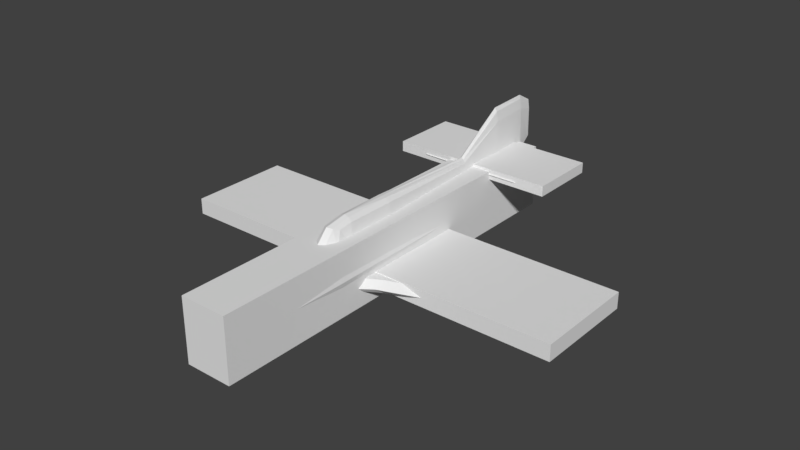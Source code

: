 # Source: G-201.blend  (saved by Blender 2.79.0; exported with 4.5.12 LTS)
import bpy
from mathutils import Matrix  # noqa: F401  (used for matrix-valued properties, if any)

bpy.ops.wm.read_factory_settings(use_empty=True)
scene = bpy.context.scene
scene.name = 'Scene'

# ---- collections
col_collection_1 = bpy.data.collections.new('Collection 1'); scene.collection.children.link(col_collection_1)

# ---- materials (node trees are filled in below, after node groups)
mat_material = bpy.data.materials.new('Material')
mat_material.alpha_threshold = 0.0
mat_material.use_transparent_shadow = False
mat_material.roughness = 0.5
mat_material.line_color = (0.0, 0.0, 0.0, 1.0)

# ---- material node trees

# ---- world
world_world = bpy.data.worlds.new('World'); scene.world = world_world
world_world.color = (0.05088, 0.05088, 0.05088)
world_world.use_sun_shadow = False
world_world.sun_shadow_jitter_overblur = 0.0
world_world.cycles.sampling_method = 'MANUAL'

# ---- meshes
me_bb_tail = bpy.data.meshes.new('BB_TAIL')
me_bb_tail.from_pydata([(-1.0, -1.0, -1.0), (-1.0, -1.0, 1.0), (-1.0, 1.0, -1.0), (-1.0, 1.0, 1.0), (1.0, -1.0, -1.0), (1.0, -1.0, 1.0), (1.0, 1.0, -1.0), (1.0, 1.0, 1.0)], [], [(0, 1, 3, 2), (2, 3, 7, 6), (6, 7, 5, 4), (4, 5, 1, 0), (2, 6, 4, 0), (7, 3, 1, 5)])
me_bb_tail.use_remesh_preserve_volume = False
me_bb_tail.use_remesh_preserve_attributes = False
me_bb_tail.use_mirror_vertex_groups = False
me_bb_tail.update()
me_bb_wing = bpy.data.meshes.new('BB_WING')
me_bb_wing.from_pydata([(-1.0, -1.0, -1.0), (-1.0, -1.0, 1.0), (-1.0, 1.0, -1.0), (-1.0, 1.0, 1.0), (1.0, -1.0, -1.0), (1.0, -1.0, 1.0), (1.0, 1.0, -1.0), (1.0, 1.0, 1.0)], [], [(0, 1, 3, 2), (2, 3, 7, 6), (6, 7, 5, 4), (4, 5, 1, 0), (2, 6, 4, 0), (7, 3, 1, 5)])
me_bb_wing.use_remesh_preserve_volume = False
me_bb_wing.use_remesh_preserve_attributes = False
me_bb_wing.use_mirror_vertex_groups = False
me_bb_wing.update()
me_bb_body = bpy.data.meshes.new('BB_BODY')
me_bb_body.from_pydata([(-1.0, -1.0, -1.0), (-1.0, -1.0, 1.0), (-1.0, 1.0, -1.0), (-1.0, 1.0, 1.0), (1.0, -1.0, -1.0), (1.0, -1.0, 1.0), (1.0, 1.0, -1.0), (1.0, 1.0, 1.0)], [], [(0, 1, 3, 2), (2, 3, 7, 6), (6, 7, 5, 4), (4, 5, 1, 0), (2, 6, 4, 0), (7, 3, 1, 5)])
me_bb_body.use_remesh_preserve_volume = False
me_bb_body.use_remesh_preserve_attributes = False
me_bb_body.use_mirror_vertex_groups = False
me_bb_body.update()
me_airframe = bpy.data.meshes.new('AIRFRAME')
me_airframe.from_pydata([(0.3226, 0.581, -0.2088), (0.3283, -0.8953, -0.2245), (0.0, -1.979, 0.445), (0.0, -1.979, -0.4011), (0.3226, 0.581, 0.3037), (0.3283, -0.8953, 0.2973), (0.3103, -2.052, 0.2665), (0.3103, -2.052, -0.2217), (0.0, 0.5655, -0.4035), (0.0, -0.8391, -0.4221), (0.0, 0.5655, 0.4973), (0.0, -0.8391, 0.4938), (0.0, -2.563, 0.3723), (0.0, -2.524, -0.372), (0.2869, -2.578, 0.2271), (0.2869, -2.578, -0.2268), (0.0, -2.859, 0.2464), (0.0, -2.867, -0.3092), (0.2368, -2.866, 0.1468), (0.2496, -2.866, -0.1715), (0.2963, 2.692, -0.1772), (0.2963, 2.692, 0.2886), (0.0, 2.607, -0.3501), (0.0, 2.607, 0.4597), (0.259, 3.589, -0.1357), (0.259, 3.589, 0.2538), (0.0, 3.566, -0.2642), (0.0, 3.561, 0.37), (0.1308, 3.567, -0.01508), (0.1308, 3.567, 0.1545), (0.0, 3.572, -0.08802), (0.0, 3.57, 0.2206), (0.3763, 0.5817, 0.04751), (0.3829, -0.8987, 0.03641), (0.3612, -2.057, 0.02238), (0.3312, -2.588, -0.0001292), (0.2715, -2.868, -0.02735), (0.3451, 2.698, 0.05572), (0.2973, 3.598, 0.05904), (0.1507, 3.569, 0.06987), (0.2066, 3.227, 0.06935), (0.1657, -2.035, 0.4059), (0.1657, -2.035, -0.3615), (0.1724, 0.5772, -0.3584), (0.1757, -0.88, -0.3769), (0.1724, 0.5772, 0.4532), (0.1757, -0.88, 0.4493), (0.1467, -2.573, 0.3432), (0.1467, -2.573, -0.3436), (0.1205, -2.863, 0.2252), (0.1205, -2.868, -0.2687), (0.1577, 2.67, -0.3108), (0.1577, 2.67, 0.4217), (0.1378, 3.574, -0.2358), (0.1378, 3.574, 0.3535), (0.07342, 3.569, -0.06595), (0.07342, 3.569, 0.2035), (0.1895, 3.207, 0.069), (0.0, -0.8971, 0.01081), (0.0, 4.279, 0.06054), (0.0, 3.208, 0.2197), (0.0, 3.21, -0.0889), (0.1696, 3.205, 0.1536), (0.1696, 3.205, -0.01595), (0.0, 3.207, 0.237), (0.0, 3.21, -0.105), (0.186, 3.222, 0.1743), (0.186, 3.222, -0.03565), (0.1207, 3.214, -0.08963), (0.1207, 3.214, 0.2281), (0.1122, 3.207, -0.06683), (0.1122, 3.207, 0.2026), (0.0, -0.9968, 0.4632), (0.0, -0.795, 0.6835), (0.0, 3.596, 1.256), (0.0, 2.132, 0.6916), (0.1872, -0.7779, 0.3734), (0.113, -0.6555, 0.6262), (0.08016, 2.132, 0.3567), (0.05652, 2.132, 0.6114), (0.01825, 3.596, 1.197), (0.0, -0.4379, 0.7407), (0.1872, -0.5072, 0.3653), (0.123, -0.4379, 0.6625), (0.0, 0.3249, 0.7297), (0.176, 0.2852, 0.3676), (0.0249, 3.619, 0.3565), (0.1299, 0.3249, 0.6636), (0.0, 3.619, 0.3551), (0.03542, 2.132, 0.6695), (0.08356, -0.9367, 0.4512), (0.0718, -0.7469, 0.6639), (0.06752, -0.4379, 0.7166), (0.03936, 3.596, 1.04), (0.06164, 3.597, 0.361), (0.06796, 0.3249, 0.7217), (0.0, 2.97, 0.3521), (0.0, 2.946, 1.239), (0.08016, 2.946, 0.3372), (0.05652, 2.946, 1.023), (0.04075, 2.97, 0.3521), (0.03542, 2.946, 1.18), (0.0, 3.852, 1.112), (0.006936, 3.851, 1.074), (0.01064, 3.866, 0.4968), (0.0, 3.869, 0.4968), (0.02158, 3.852, 0.9633), (0.02119, 3.864, 0.5037), (0.0, 2.369, 0.4248), (0.0, 2.369, 0.4809), (0.0, 2.759, 0.4248), (0.0, 2.759, 0.4809), (0.8173, 2.374, 0.4247), (0.8173, 2.374, 0.481), (1.23, 2.874, 0.4247), (1.23, 2.874, 0.481), (0.0, 3.228, 0.4248), (0.0, 3.228, 0.4809), (1.231, 3.228, 0.4315), (1.231, 3.228, 0.4742), (0.0, 2.316, 0.4528), (1.28, 2.881, 0.4528), (0.8184, 2.321, 0.4528), (0.0, 3.276, 0.4528), (1.282, 3.276, 0.4528), (0.0, -0.6632, -0.2979), (0.0, -0.6632, -0.09514), (0.0, 1.562, -0.2979), (0.0, 1.562, -0.09514), (1.257, -0.1029, -0.2979), (1.257, -0.1029, -0.09514), (1.25, 1.117, -0.2979), (1.25, 1.117, -0.09514), (0.6826, 1.096, -0.296), (0.6826, 1.096, -0.09327), (0.5976, -0.3256, -0.2979), (0.5976, -0.3256, -0.09514), (2.937, 0.4286, -0.2625), (2.937, 0.4286, -0.1305), (2.918, 1.199, -0.2625), (2.918, 1.199, -0.1305), (0.0, -0.8576, -0.1965), (0.0, 1.869, -0.1965), (1.253, 1.21, -0.1965), (1.261, -0.2067, -0.1965), (0.55, -0.4654, -0.1965), (0.6416, 1.186, -0.1945), (3.052, 1.306, -0.1965), (3.073, 0.4107, -0.1965)], [], [(42, 7, 15, 48), (41, 2, 12, 47), (32, 4, 5, 33), (47, 12, 16, 49), (44, 1, 7, 42), (46, 11, 2, 41), (45, 4, 21, 52), (33, 5, 6, 34), (45, 10, 11, 46), (43, 44, 9, 8), (34, 6, 14, 35), (48, 15, 19, 50), (35, 14, 18, 36), (51, 22, 26, 53), (43, 8, 22, 51), (32, 0, 20, 37), (25, 38, 40, 66), (52, 21, 25, 54), (37, 20, 24, 38), (28, 55, 59), (54, 25, 66, 69), (39, 29, 62, 57), (28, 39, 57, 63), (29, 39, 59), (21, 37, 38, 25), (4, 32, 37, 21), (15, 35, 36, 19), (7, 34, 35, 15), (1, 33, 34, 7), (0, 32, 33, 1), (17, 50, 58), (31, 56, 59), (24, 53, 68, 67), (56, 29, 59), (23, 52, 54, 27), (38, 24, 67, 40), (0, 43, 51, 20), (20, 51, 53, 24), (13, 48, 50, 17), (0, 1, 44, 43), (4, 45, 46, 5), (10, 45, 52, 23), (5, 46, 41, 6), (9, 44, 42, 3), (14, 47, 49, 18), (6, 41, 47, 14), (3, 42, 48, 13), (39, 28, 59), (36, 18, 58), (50, 19, 58), (19, 36, 58), (49, 16, 58), (18, 49, 58), (67, 68, 70, 63), (64, 69, 71, 60), (66, 40, 57, 62), (40, 67, 63, 57), (55, 30, 59), (69, 66, 62, 71), (68, 65, 61, 70), (30, 55, 70, 61), (55, 28, 63, 70), (53, 26, 65, 68), (29, 56, 71, 62), (56, 31, 60, 71), (27, 54, 69, 64), (95, 84, 81, 92), (89, 79, 99, 101), (82, 83, 77, 76), (90, 91, 73, 72), (98, 100, 86, 94), (92, 81, 73, 91), (101, 99, 93, 80), (85, 87, 83, 82), (78, 79, 87, 85), (100, 96, 88, 86), (89, 75, 84, 95), (79, 89, 95, 87), (102, 103, 106, 107, 104, 105), (123, 117, 119, 124), (83, 92, 91, 77), (93, 94, 107, 106), (76, 77, 91, 90), (75, 89, 101, 97), (87, 95, 92, 83), (99, 98, 94, 93), (97, 101, 80, 74), (79, 78, 98, 99), (80, 93, 106, 103), (74, 80, 103, 102), (86, 88, 105, 104), (94, 86, 104, 107), (111, 115, 119, 117), (121, 115, 113, 122), (122, 113, 109, 120), (110, 114, 112, 108), (115, 111, 109, 113), (121, 114, 118, 124), (114, 110, 116, 118), (115, 121, 124, 119), (112, 122, 120, 108), (114, 121, 122, 112), (116, 123, 124, 118), (132, 134, 136, 130), (146, 134, 132, 143), (132, 130, 138, 140), (145, 136, 126, 141), (133, 131, 129, 135), (134, 128, 126, 136), (127, 133, 135, 125), (144, 130, 136, 145), (142, 128, 134, 146), (147, 140, 138, 148), (143, 132, 140, 147), (144, 129, 137, 148), (129, 131, 139, 137), (130, 144, 148, 138), (131, 143, 147, 139), (139, 147, 148, 137), (127, 142, 146, 133), (129, 144, 145, 135), (135, 145, 141, 125), (133, 146, 143, 131)])
_uv = me_airframe.uv_layers.new(name='UVMap')
_uv.uv.foreach_set('vector', [0.1417, 0.6382, 0.1404, 0.6678, 0.06522, 0.6697, 0.06366, 0.6437, 0.1424, 0.7696, 0.1483, 0.7952, 0.06773, 0.7827, 0.06539, 0.7598, 0.5288, 0.7068, 0.5288, 0.7458, 0.3102, 0.7448, 0.3097, 0.7054, 0.06539, 0.7598, 0.06773, 0.7827, 0.01624, 0.7659, 0.0207, 0.7476, 0.312, 0.6341, 0.31, 0.6661, 0.1404, 0.6678, 0.1417, 0.6382, 0.3121, 0.7768, 0.3176, 0.8038, 0.1483, 0.7952, 0.1424, 0.7696, 0.5284, 0.7773, 0.5288, 0.7458, 0.8409, 0.743, 0.8383, 0.7714, 0.3097, 0.7054, 0.3102, 0.7448, 0.1411, 0.7402, 0.1405, 0.704, 0.5284, 0.7773, 0.527, 0.8038, 0.3176, 0.8038, 0.3121, 0.7768, 0.5284, 0.6363, 0.312, 0.6341, 0.3178, 0.6071, 0.5272, 0.6098, 0.1405, 0.704, 0.1411, 0.7402, 0.06686, 0.7342, 0.06511, 0.702, 0.06366, 0.6437, 0.06522, 0.6697, 0.02253, 0.6769, 0.01888, 0.6523, 0.06511, 0.702, 0.06686, 0.7342, 0.02345, 0.7263, 0.02319, 0.6991, 0.8384, 0.6447, 0.8304, 0.6201, 0.9729, 0.6343, 0.9724, 0.6554, 0.5284, 0.6363, 0.5272, 0.6098, 0.8304, 0.6201, 0.8384, 0.6447, 0.5288, 0.7068, 0.5287, 0.6679, 0.8409, 0.6731, 0.8415, 0.7081, 0.8995, 0.5877, 0.8399, 0.5943, 0.8433, 0.4867, 0.8723, 0.485, 0.8383, 0.7714, 0.8409, 0.743, 0.9735, 0.7382, 0.9723, 0.7617, 0.8415, 0.7081, 0.8409, 0.6731, 0.9735, 0.6789, 0.9746, 0.7086, 0.8155, 0.8776, 0.8185, 0.8601, 0.9836, 0.8975, 0.9435, 0.5699, 0.8995, 0.5877, 0.8723, 0.485, 0.8932, 0.4761, 0.8149, 0.8975, 0.8151, 0.9174, 0.73, 0.9178, 0.73, 0.8969, 0.8155, 0.8776, 0.8149, 0.8975, 0.73, 0.8969, 0.7303, 0.8759, 0.8151, 0.9174, 0.8149, 0.8975, 0.9836, 0.8975, 0.8409, 0.743, 0.8415, 0.7081, 0.9746, 0.7086, 0.9735, 0.7382, 0.5288, 0.7458, 0.5288, 0.7068, 0.8415, 0.7081, 0.8409, 0.743, 0.06522, 0.6697, 0.06511, 0.702, 0.02319, 0.6991, 0.02253, 0.6769, 0.1404, 0.6678, 0.1405, 0.704, 0.06511, 0.702, 0.06522, 0.6697, 0.31, 0.6661, 0.3097, 0.7054, 0.1405, 0.704, 0.1404, 0.6678, 0.5287, 0.6679, 0.5288, 0.7068, 0.3097, 0.7054, 0.31, 0.6661, 0.01919, 0.9368, 0.01605, 0.9211, 0.2629, 0.8769, 0.8216, 0.9519, 0.8178, 0.9347, 0.9836, 0.8975, 0.7803, 0.587, 0.7368, 0.568, 0.7931, 0.4761, 0.8143, 0.4848, 0.8178, 0.9347, 0.8151, 0.9174, 0.9836, 0.8975, 0.8302, 0.7959, 0.8383, 0.7714, 0.9723, 0.7617, 0.972, 0.7826, 0.8399, 0.5943, 0.7803, 0.587, 0.8143, 0.4848, 0.8433, 0.4867, 0.5287, 0.6679, 0.5284, 0.6363, 0.8384, 0.6447, 0.8409, 0.6731, 0.8409, 0.6731, 0.8384, 0.6447, 0.9724, 0.6554, 0.9735, 0.6789, 0.06727, 0.6208, 0.06366, 0.6437, 0.01888, 0.6523, 0.01554, 0.633, 0.5287, 0.6679, 0.31, 0.6661, 0.312, 0.6341, 0.5284, 0.6363, 0.5288, 0.7458, 0.5284, 0.7773, 0.3121, 0.7768, 0.3102, 0.7448, 0.527, 0.8038, 0.5284, 0.7773, 0.8383, 0.7714, 0.8302, 0.7959, 0.3102, 0.7448, 0.3121, 0.7768, 0.1424, 0.7696, 0.1411, 0.7402, 0.3178, 0.6071, 0.312, 0.6341, 0.1417, 0.6382, 0.1483, 0.6125, 0.06686, 0.7342, 0.06539, 0.7598, 0.0207, 0.7476, 0.02345, 0.7263, 0.1411, 0.7402, 0.1424, 0.7696, 0.06539, 0.7598, 0.06686, 0.7342, 0.1483, 0.6125, 0.1417, 0.6382, 0.06366, 0.6437, 0.06727, 0.6208, 0.8149, 0.8975, 0.8155, 0.8776, 0.9836, 0.8975, 0.01279, 0.8827, 0.0135, 0.8603, 0.2629, 0.8769, 0.01605, 0.9211, 0.01345, 0.901, 0.2629, 0.8769, 0.01345, 0.901, 0.01279, 0.8827, 0.2629, 0.8769, 0.01615, 0.8429, 0.01934, 0.8279, 0.2629, 0.8769, 0.0135, 0.8603, 0.01615, 0.8429, 0.2629, 0.8769, 0.8143, 0.4848, 0.7931, 0.4761, 0.7971, 0.4701, 0.8182, 0.4773, 0.9187, 0.4532, 0.8932, 0.4761, 0.8887, 0.4696, 0.9151, 0.4496, 0.8723, 0.485, 0.8433, 0.4867, 0.8432, 0.4794, 0.8681, 0.4774, 0.8433, 0.4867, 0.8143, 0.4848, 0.8182, 0.4773, 0.8432, 0.4794, 0.8185, 0.8601, 0.8227, 0.8426, 0.9836, 0.8975, 0.8932, 0.4761, 0.8723, 0.485, 0.8681, 0.4774, 0.8887, 0.4696, 0.7931, 0.4761, 0.7663, 0.4541, 0.7697, 0.4509, 0.7971, 0.4701, 0.8227, 0.8426, 0.8185, 0.8601, 0.7327, 0.8576, 0.7371, 0.8303, 0.8185, 0.8601, 0.8155, 0.8776, 0.7303, 0.8759, 0.7327, 0.8576, 0.7368, 0.568, 0.7028, 0.5461, 0.7663, 0.4541, 0.7931, 0.4761, 0.8151, 0.9174, 0.8178, 0.9347, 0.7321, 0.9359, 0.73, 0.9178, 0.8178, 0.9347, 0.8216, 0.9519, 0.7358, 0.9631, 0.7321, 0.9359, 0.9786, 0.5457, 0.9435, 0.5699, 0.8932, 0.4761, 0.9187, 0.4532, 0.6499, 0.9456, 0.6496, 0.9633, 0.4539, 0.9603, 0.455, 0.9419, 0.3644, 0.5099, 0.3643, 0.5007, 0.4894, 0.5531, 0.4909, 0.5755, 0.4345, 0.8455, 0.4554, 0.9224, 0.4009, 0.9165, 0.3638, 0.8529, 0.3216, 0.8872, 0.3787, 0.9301, 0.3638, 0.9468, 0.3006, 0.9035, 0.0, 0.0, 0.0, 0.0, 0.0, 0.0, 0.0, 0.0, 0.455, 0.9419, 0.4539, 0.9603, 0.3638, 0.9468, 0.3787, 0.9301, 0.4909, 0.5755, 0.4894, 0.5531, 0.5824, 0.5495, 0.5848, 0.5725, 0.6399, 0.8455, 0.6502, 0.9236, 0.4554, 0.9224, 0.4345, 0.8455, 0.3642, 0.462, 0.3643, 0.5007, 0.09096, 0.4958, 0.08676, 0.4506, 0.0, 0.0, 0.0, 0.0, 0.0, 0.0, 0.0, 0.0, 0.3644, 0.5099, 0.3638, 0.5163, 0.09087, 0.518, 0.09081, 0.5081, 0.3643, 0.5007, 0.3644, 0.5099, 0.09081, 0.5081, 0.09096, 0.4958, 0.6208, 0.5556, 0.6194, 0.5498, 0.6168, 0.5355, 0.614, 0.4804, 0.6151, 0.4791, 0.6166, 0.4786, 0.9453, 0.4247, 0.937, 0.4247, 0.9362, 0.2464, 0.9439, 0.2386, 0.4554, 0.9224, 0.455, 0.9419, 0.3787, 0.9301, 0.4009, 0.9165, 0.5824, 0.5495, 0.5808, 0.4548, 0.614, 0.4804, 0.6168, 0.5355, 0.3638, 0.8529, 0.4009, 0.9165, 0.3787, 0.9301, 0.3216, 0.8872, 0.3638, 0.5163, 0.3644, 0.5099, 0.4909, 0.5755, 0.4912, 0.5857, 0.6502, 0.9236, 0.6499, 0.9456, 0.455, 0.9419, 0.4554, 0.9224, 0.4894, 0.5531, 0.4852, 0.4541, 0.5808, 0.4548, 0.5824, 0.5495, 0.4912, 0.5857, 0.4909, 0.5755, 0.5848, 0.5725, 0.5859, 0.5816, 0.3643, 0.5007, 0.3642, 0.462, 0.4852, 0.4541, 0.4894, 0.5531, 0.5848, 0.5725, 0.5824, 0.5495, 0.6168, 0.5355, 0.6194, 0.5498, 0.5859, 0.5816, 0.5848, 0.5725, 0.6194, 0.5498, 0.6208, 0.5556, 0.587, 0.4524, 0.5895, 0.4499, 0.6166, 0.4786, 0.6151, 0.4791, 0.5808, 0.4548, 0.587, 0.4524, 0.6151, 0.4791, 0.614, 0.4804, 0.8668, 0.4243, 0.8855, 0.2468, 0.9362, 0.2464, 0.937, 0.4247, 0.8861, 0.2384, 0.8855, 0.2468, 0.814, 0.3032, 0.8054, 0.302, 0.8054, 0.302, 0.814, 0.3032, 0.8077, 0.4222, 0.7988, 0.4218, 0.8676, 0.03362, 0.885, 0.209, 0.8146, 0.1529, 0.8092, 0.03531, 0.8855, 0.2468, 0.8668, 0.4243, 0.8077, 0.4222, 0.814, 0.3032, 0.8854, 0.2174, 0.885, 0.209, 0.935, 0.2098, 0.9425, 0.2175, 0.885, 0.209, 0.8676, 0.03362, 0.9369, 0.03365, 0.935, 0.2098, 0.8855, 0.2468, 0.8861, 0.2384, 0.9439, 0.2386, 0.9362, 0.2464, 0.8146, 0.1529, 0.8062, 0.154, 0.8004, 0.03568, 0.8092, 0.03531, 0.885, 0.209, 0.8854, 0.2174, 0.8062, 0.154, 0.8146, 0.1529, 0.9369, 0.03365, 0.9451, 0.03376, 0.9425, 0.2175, 0.935, 0.2098, 0.2774, 0.2524, 0.2822, 0.3316, 0.08378, 0.3477, 0.1124, 0.2594, 0.3017, 0.3343, 0.2822, 0.3316, 0.2774, 0.2524, 0.2956, 0.2503, 0.2774, 0.2524, 0.1124, 0.2594, 0.1742, 0.04391, 0.2696, 0.0384, 0.06043, 0.3522, 0.08378, 0.3477, 0.04104, 0.4272, 0.01241, 0.4262, 0.4944, 0.3313, 0.4996, 0.2531, 0.6623, 0.2606, 0.6903, 0.3478, 0.2822, 0.3316, 0.3417, 0.4263, 0.04104, 0.4272, 0.08378, 0.3477, 0.4357, 0.4247, 0.4944, 0.3313, 0.6903, 0.3478, 0.7322, 0.4262, 0.0934, 0.2573, 0.1124, 0.2594, 0.08378, 0.3477, 0.06043, 0.3522, 0.3848, 0.428, 0.3417, 0.4263, 0.2822, 0.3316, 0.3017, 0.3343, 0.2838, 0.01857, 0.2696, 0.0384, 0.1742, 0.04391, 0.1685, 0.02467, 0.2956, 0.2503, 0.2774, 0.2524, 0.2696, 0.0384, 0.2838, 0.01857, 0.6811, 0.2587, 0.6623, 0.2606, 0.6021, 0.04788, 0.6078, 0.02892, 0.6623, 0.2606, 0.4996, 0.2531, 0.5079, 0.04214, 0.6021, 0.04788, 0.1124, 0.2594, 0.0934, 0.2573, 0.1685, 0.02467, 0.1742, 0.04391, 0.4996, 0.2531, 0.4817, 0.251, 0.4941, 0.02254, 0.5079, 0.04214, 0.5079, 0.04214, 0.4941, 0.02254, 0.6078, 0.02892, 0.6021, 0.04788, 0.4357, 0.4247, 0.3931, 0.4262, 0.4751, 0.3339, 0.4944, 0.3313, 0.6623, 0.2606, 0.6811, 0.2587, 0.7133, 0.3522, 0.6903, 0.3478, 0.6903, 0.3478, 0.7133, 0.3522, 0.7604, 0.4253, 0.7322, 0.4262, 0.4944, 0.3313, 0.4751, 0.3339, 0.4817, 0.251, 0.4996, 0.2531])
me_airframe.materials.append(mat_material)
me_airframe.use_remesh_preserve_volume = False
me_airframe.use_remesh_preserve_attributes = False
me_airframe.use_mirror_vertex_groups = False
me_airframe.update()

# ---- objects
ob_bb_tail = bpy.data.objects.new('BB_TAIL', me_bb_tail)
ob_bb_wing = bpy.data.objects.new('BB_WING', me_bb_wing)
ob_bb_body = bpy.data.objects.new('BB_BODY', me_bb_body)
ob_plane = bpy.data.objects.new('Plane', me_airframe)

# ---- transforms, parenting, visibility, modifiers, constraints
ob_bb_tail.location = (0.0, 2.885, 0.4514)
ob_bb_tail.scale = (1.302, 0.5447, 0.08164)
ob_bb_tail.hide_viewport = True
ob_bb_tail.lineart.crease_threshold = 0.0
ob_bb_wing.location = (0.0, 0.5636, -0.207)
ob_bb_wing.scale = (3.158, 0.8095, 0.1265)
ob_bb_wing.hide_viewport = True
ob_bb_wing.lineart.crease_threshold = 0.0
ob_bb_body.location = (0.0, 0.322, 0.0)
ob_bb_body.scale = (0.3666, 3.257, 0.4935)
ob_bb_body.hide_viewport = True
ob_bb_body.lineart.crease_threshold = 0.0
ob_plane.location = (0.0, 0.0, 0.0)
ob_plane.lock_rotations_4d = False
ob_plane.empty_display_type = 'ARROWS'
ob_plane.lineart.crease_threshold = 0.0
_m = ob_plane.modifiers.new('Mirror', 'MIRROR')
_m.use_clip = True

# ---- collection membership
col_collection_1.objects.link(ob_bb_tail)
col_collection_1.objects.link(ob_bb_wing)
col_collection_1.objects.link(ob_bb_body)
col_collection_1.objects.link(ob_plane)

# ---- scene / render settings (as saved in the file)
scene.frame_start = 1; scene.frame_end = 250; scene.frame_set(1)
scene.render.engine = 'BLENDER_EEVEE_NEXT'
scene.render.resolution_percentage = 50
scene.render.dither_intensity = 0.0
scene.cycles.use_denoising = False
scene.cycles.samples = 128
scene.cycles.sampling_pattern = 'TABULATED_SOBOL'
scene.cycles.use_adaptive_sampling = False
scene.cycles.use_light_tree = False
scene.cycles.blur_glossy = 0.0
scene.cycles.sample_clamp_indirect = 0.0
scene.view_settings.view_transform = 'Standard'
bpy.context.view_layer.update()

# ---- added for rendering (the .blend has no active camera and no usable light): camera, sun
cam_auto = bpy.data.cameras.new('AutoCamera')
cam_auto.lens = 50.0
cam_auto.sensor_width = 36.0
cam_auto.clip_end = 1000.0
ob_auto_camera = bpy.data.objects.new('AutoCamera', cam_auto)
scene.collection.objects.link(ob_auto_camera)
ob_auto_camera.location = (8.96747, -10.0556, 7.30206)
ob_auto_camera.rotation_euler = (1.09748, -7.21219e-08, 0.694738)
scene.camera = ob_auto_camera
light_auto_sun = bpy.data.lights.new('AutoSun', 'SUN')
light_auto_sun.energy = 3.0
light_auto_sun.angle = 0.0523599
ob_auto_sun = bpy.data.objects.new('AutoSun', light_auto_sun)
scene.collection.objects.link(ob_auto_sun)
ob_auto_sun.rotation_euler = (0.872665, 0.174533, 0.523599)
bpy.context.view_layer.update()
